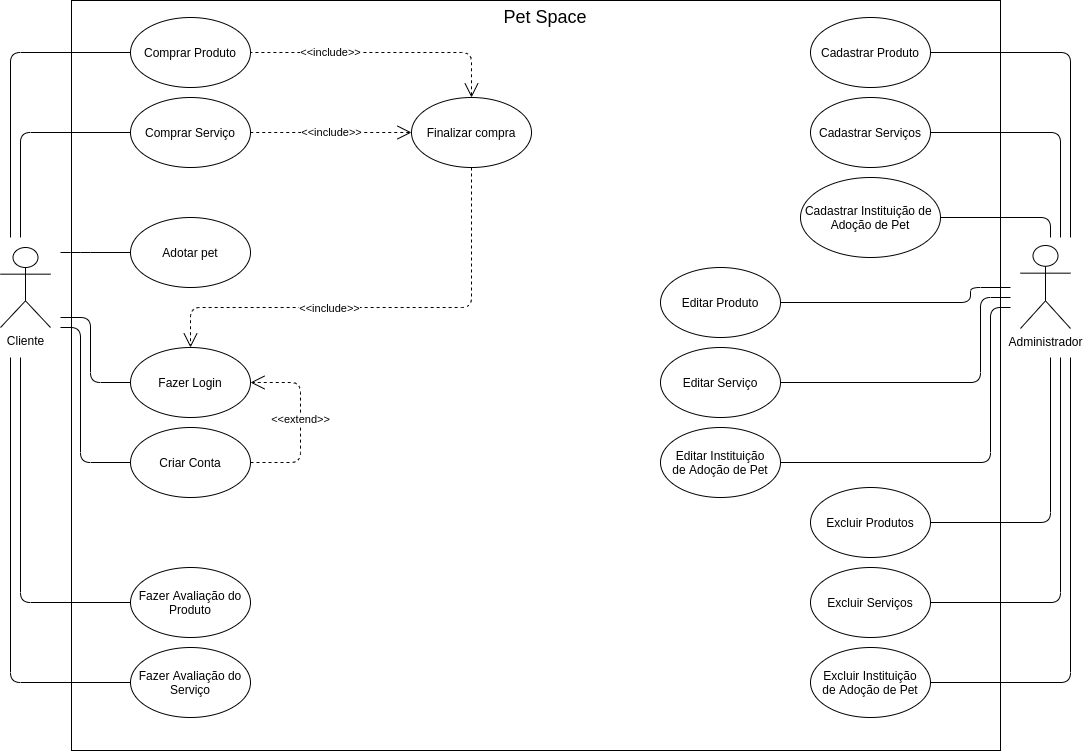

The diagram above was exported from draw.io. Its source (the exported page's mxGraphModel, read from the mxfile embedded in the PNG):
<mxGraphModel dx="2038" dy="930" grid="1" gridSize="10" guides="1" tooltips="1" connect="1" arrows="1" fold="1" page="1" pageScale="1" pageWidth="1169" pageHeight="826" background="#ffffff" math="0" shadow="0">
  <root>
    <mxCell id="0" />
    <mxCell id="1" parent="0" />
    <mxCell id="36iJgZ3kwnq2U-_qee4W-42" value="Cliente&lt;br&gt;" style="shape=umlActor;verticalLabelPosition=bottom;verticalAlign=top;html=1;" parent="1" vertex="1">
      <mxGeometry x="40" y="290" width="50" height="80" as="geometry" />
    </mxCell>
    <mxCell id="36iJgZ3kwnq2U-_qee4W-43" value="Administrador" style="shape=umlActor;verticalLabelPosition=bottom;verticalAlign=top;html=1;" parent="1" vertex="1">
      <mxGeometry x="1060" y="288" width="50" height="83" as="geometry" />
    </mxCell>
    <mxCell id="36iJgZ3kwnq2U-_qee4W-44" value="" style="rounded=0;whiteSpace=wrap;html=1;" parent="1" vertex="1">
      <mxGeometry x="111" y="43" width="929" height="750" as="geometry" />
    </mxCell>
    <mxCell id="36iJgZ3kwnq2U-_qee4W-47" value="Comprar Produto" style="ellipse;whiteSpace=wrap;html=1;" parent="1" vertex="1">
      <mxGeometry x="170" y="60" width="120" height="70" as="geometry" />
    </mxCell>
    <mxCell id="a8rErAhtfNPsXpxSIwuB-1" style="edgeStyle=orthogonalEdgeStyle;rounded=1;orthogonalLoop=1;jettySize=auto;html=1;exitX=1;exitY=0.5;exitDx=0;exitDy=0;endArrow=none;endFill=0;" parent="1" source="fzz2V5gnjjnt-TLnNtqH-14" edge="1">
      <mxGeometry relative="1" as="geometry">
        <mxPoint x="1090" y="280" as="targetPoint" />
        <Array as="points">
          <mxPoint x="1090" y="260" />
        </Array>
      </mxGeometry>
    </mxCell>
    <mxCell id="fzz2V5gnjjnt-TLnNtqH-14" value="Cadastrar Instituição de&amp;nbsp;&lt;br&gt;Adoção de Pet" style="ellipse;whiteSpace=wrap;html=1;" parent="1" vertex="1">
      <mxGeometry x="840" y="220" width="140" height="80" as="geometry" />
    </mxCell>
    <mxCell id="36iJgZ3kwnq2U-_qee4W-50" value="Comprar Serviço" style="ellipse;whiteSpace=wrap;html=1;" parent="1" vertex="1">
      <mxGeometry x="170" y="140" width="120" height="70" as="geometry" />
    </mxCell>
    <mxCell id="36iJgZ3kwnq2U-_qee4W-51" value="Fazer Avaliação do Produto" style="ellipse;whiteSpace=wrap;html=1;" parent="1" vertex="1">
      <mxGeometry x="170" y="610" width="120" height="70" as="geometry" />
    </mxCell>
    <mxCell id="36iJgZ3kwnq2U-_qee4W-80" value="" style="endArrow=none;endFill=0;html=1;edgeStyle=orthogonalEdgeStyle;align=left;verticalAlign=top;strokeColor=#000000;exitX=0;exitY=0.5;exitDx=0;exitDy=0;" parent="1" source="36iJgZ3kwnq2U-_qee4W-51" edge="1">
      <mxGeometry x="-1" relative="1" as="geometry">
        <mxPoint x="311" y="463" as="sourcePoint" />
        <mxPoint x="60" y="400" as="targetPoint" />
        <Array as="points">
          <mxPoint x="60" y="645" />
        </Array>
      </mxGeometry>
    </mxCell>
    <mxCell id="36iJgZ3kwnq2U-_qee4W-85" value="" style="endArrow=none;endFill=0;html=1;edgeStyle=orthogonalEdgeStyle;align=left;verticalAlign=top;strokeColor=#000000;exitX=0;exitY=0.5;exitDx=0;exitDy=0;" parent="1" source="Jsdnm-AwK6m2kD-Fhpc4-1" edge="1">
      <mxGeometry x="-1" relative="1" as="geometry">
        <mxPoint x="166" y="733" as="sourcePoint" />
        <mxPoint x="50" y="400" as="targetPoint" />
        <Array as="points">
          <mxPoint x="50" y="725" />
          <mxPoint x="50" y="400" />
        </Array>
      </mxGeometry>
    </mxCell>
    <mxCell id="36iJgZ3kwnq2U-_qee4W-87" value="" style="endArrow=none;endFill=0;html=1;edgeStyle=orthogonalEdgeStyle;align=left;verticalAlign=top;strokeColor=#000000;exitX=0;exitY=0.5;exitDx=0;exitDy=0;" parent="1" source="36iJgZ3kwnq2U-_qee4W-50" edge="1">
      <mxGeometry x="-1" relative="1" as="geometry">
        <mxPoint x="396.00000000000045" y="353.065" as="sourcePoint" />
        <mxPoint x="60" y="280" as="targetPoint" />
        <Array as="points">
          <mxPoint x="60" y="175" />
          <mxPoint x="60" y="280" />
        </Array>
      </mxGeometry>
    </mxCell>
    <mxCell id="36iJgZ3kwnq2U-_qee4W-88" value="" style="endArrow=none;endFill=0;html=1;edgeStyle=orthogonalEdgeStyle;align=left;verticalAlign=top;strokeColor=#000000;exitX=0;exitY=0.5;exitDx=0;exitDy=0;" parent="1" source="36iJgZ3kwnq2U-_qee4W-47" edge="1">
      <mxGeometry x="-1" relative="1" as="geometry">
        <mxPoint x="421" y="193" as="sourcePoint" />
        <mxPoint x="50" y="280" as="targetPoint" />
        <Array as="points">
          <mxPoint x="50" y="95" />
          <mxPoint x="50" y="280" />
        </Array>
      </mxGeometry>
    </mxCell>
    <mxCell id="Jsdnm-AwK6m2kD-Fhpc4-15" style="edgeStyle=orthogonalEdgeStyle;rounded=1;orthogonalLoop=1;jettySize=auto;html=1;exitX=0.5;exitY=1;exitDx=0;exitDy=0;dashed=1;startArrow=none;startFill=0;endArrow=open;endFill=0;startSize=12;endSize=12;" edge="1" parent="1" source="36iJgZ3kwnq2U-_qee4W-99" target="Jsdnm-AwK6m2kD-Fhpc4-10">
      <mxGeometry relative="1" as="geometry">
        <Array as="points">
          <mxPoint x="511" y="350" />
          <mxPoint x="230" y="350" />
        </Array>
      </mxGeometry>
    </mxCell>
    <mxCell id="Jsdnm-AwK6m2kD-Fhpc4-16" value="&amp;lt;&amp;lt;include&amp;gt;&amp;gt;" style="edgeLabel;html=1;align=center;verticalAlign=middle;resizable=0;points=[];" vertex="1" connectable="0" parent="Jsdnm-AwK6m2kD-Fhpc4-15">
      <mxGeometry x="0.118" relative="1" as="geometry">
        <mxPoint x="-25" as="offset" />
      </mxGeometry>
    </mxCell>
    <mxCell id="36iJgZ3kwnq2U-_qee4W-99" value="Finalizar compra" style="ellipse;whiteSpace=wrap;html=1;" parent="1" vertex="1">
      <mxGeometry x="451" y="140" width="120" height="70" as="geometry" />
    </mxCell>
    <mxCell id="36iJgZ3kwnq2U-_qee4W-137" style="edgeStyle=orthogonalEdgeStyle;orthogonalLoop=1;jettySize=auto;html=1;exitX=0;exitY=0.5;exitDx=0;exitDy=0;endArrow=none;endFill=0;strokeColor=#000000;rounded=1;" parent="1" source="36iJgZ3kwnq2U-_qee4W-104" edge="1">
      <mxGeometry relative="1" as="geometry">
        <Array as="points">
          <mxPoint x="120" y="295" />
          <mxPoint x="120" y="295" />
        </Array>
        <mxPoint x="100" y="295" as="targetPoint" />
      </mxGeometry>
    </mxCell>
    <mxCell id="36iJgZ3kwnq2U-_qee4W-104" value="&lt;span&gt;Adotar pet&lt;/span&gt;" style="ellipse;whiteSpace=wrap;html=1;" parent="1" vertex="1">
      <mxGeometry x="170" y="260" width="120" height="70" as="geometry" />
    </mxCell>
    <mxCell id="36iJgZ3kwnq2U-_qee4W-176" style="edgeStyle=orthogonalEdgeStyle;rounded=1;orthogonalLoop=1;jettySize=auto;html=1;endArrow=none;endFill=0;strokeColor=#000000;" parent="1" source="36iJgZ3kwnq2U-_qee4W-105" edge="1">
      <mxGeometry relative="1" as="geometry">
        <mxPoint x="100" y="370" as="targetPoint" />
        <Array as="points">
          <mxPoint x="120" y="505" />
          <mxPoint x="120" y="370" />
        </Array>
      </mxGeometry>
    </mxCell>
    <mxCell id="Jsdnm-AwK6m2kD-Fhpc4-12" style="edgeStyle=orthogonalEdgeStyle;rounded=1;orthogonalLoop=1;jettySize=auto;html=1;exitX=1;exitY=0.5;exitDx=0;exitDy=0;entryX=1;entryY=0.5;entryDx=0;entryDy=0;startArrow=none;startFill=0;endArrow=open;endFill=0;startSize=12;dashed=1;endSize=12;" edge="1" parent="1" source="36iJgZ3kwnq2U-_qee4W-105" target="Jsdnm-AwK6m2kD-Fhpc4-10">
      <mxGeometry relative="1" as="geometry">
        <Array as="points">
          <mxPoint x="340" y="505" />
          <mxPoint x="340" y="425" />
        </Array>
      </mxGeometry>
    </mxCell>
    <mxCell id="Jsdnm-AwK6m2kD-Fhpc4-13" value="&amp;lt;&amp;lt;extend&amp;gt;&amp;gt;" style="edgeLabel;html=1;align=center;verticalAlign=middle;resizable=0;points=[];" vertex="1" connectable="0" parent="Jsdnm-AwK6m2kD-Fhpc4-12">
      <mxGeometry x="0.3405" y="-3" relative="1" as="geometry">
        <mxPoint x="-4" y="26" as="offset" />
      </mxGeometry>
    </mxCell>
    <mxCell id="36iJgZ3kwnq2U-_qee4W-105" value="Criar Conta" style="ellipse;whiteSpace=wrap;html=1;" parent="1" vertex="1">
      <mxGeometry x="170" y="470" width="120" height="70" as="geometry" />
    </mxCell>
    <mxCell id="36iJgZ3kwnq2U-_qee4W-133" value="&amp;lt;&amp;lt;include&amp;gt;&amp;gt;" style="endArrow=none;endSize=12;dashed=1;html=1;strokeColor=#000000;entryX=1;entryY=0.5;entryDx=0;entryDy=0;exitX=0;exitY=0.5;exitDx=0;exitDy=0;startSize=12;startArrow=open;startFill=0;endFill=0;" parent="1" source="36iJgZ3kwnq2U-_qee4W-99" target="36iJgZ3kwnq2U-_qee4W-50" edge="1">
      <mxGeometry x="0.0062" width="160" relative="1" as="geometry">
        <mxPoint x="441.2702716443616" y="165.84427277883992" as="sourcePoint" />
        <mxPoint x="411" y="288" as="targetPoint" />
        <mxPoint as="offset" />
      </mxGeometry>
    </mxCell>
    <mxCell id="36iJgZ3kwnq2U-_qee4W-134" value="&amp;lt;&amp;lt;include&amp;gt;&amp;gt;" style="endArrow=none;endSize=12;dashed=1;html=1;strokeColor=#000000;entryX=1;entryY=0.5;entryDx=0;entryDy=0;startArrow=open;startFill=0;endFill=0;startSize=12;exitX=0.5;exitY=0;exitDx=0;exitDy=0;" parent="1" source="36iJgZ3kwnq2U-_qee4W-99" target="36iJgZ3kwnq2U-_qee4W-47" edge="1">
      <mxGeometry x="0.3963" width="160" relative="1" as="geometry">
        <mxPoint x="468" y="112" as="sourcePoint" />
        <mxPoint x="541" y="73" as="targetPoint" />
        <Array as="points">
          <mxPoint x="511" y="95" />
        </Array>
        <mxPoint as="offset" />
      </mxGeometry>
    </mxCell>
    <mxCell id="36iJgZ3kwnq2U-_qee4W-146" value="Editar Serviço" style="ellipse;whiteSpace=wrap;html=1;" parent="1" vertex="1">
      <mxGeometry x="700" y="390" width="120" height="70" as="geometry" />
    </mxCell>
    <mxCell id="36iJgZ3kwnq2U-_qee4W-147" value="" style="endArrow=none;endFill=0;html=1;edgeStyle=orthogonalEdgeStyle;align=left;verticalAlign=top;strokeColor=#000000;exitX=1;exitY=0.5;exitDx=0;exitDy=0;" parent="1" source="36iJgZ3kwnq2U-_qee4W-146" edge="1">
      <mxGeometry x="-1" relative="1" as="geometry">
        <mxPoint x="711" y="695.94" as="sourcePoint" />
        <mxPoint x="1050" y="340" as="targetPoint" />
        <Array as="points">
          <mxPoint x="1020" y="425" />
          <mxPoint x="1020" y="340" />
        </Array>
      </mxGeometry>
    </mxCell>
    <mxCell id="36iJgZ3kwnq2U-_qee4W-148" value="Editar Instituição&lt;br&gt;de Adoção&amp;nbsp;de Pet" style="ellipse;whiteSpace=wrap;html=1;" parent="1" vertex="1">
      <mxGeometry x="700" y="470" width="120" height="70" as="geometry" />
    </mxCell>
    <mxCell id="36iJgZ3kwnq2U-_qee4W-149" value="" style="endArrow=none;endFill=0;html=1;edgeStyle=orthogonalEdgeStyle;align=left;verticalAlign=top;strokeColor=#000000;exitX=1;exitY=0.5;exitDx=0;exitDy=0;" parent="1" source="36iJgZ3kwnq2U-_qee4W-148" edge="1">
      <mxGeometry x="-1" relative="1" as="geometry">
        <mxPoint x="841" y="398" as="sourcePoint" />
        <mxPoint x="1050" y="350" as="targetPoint" />
        <Array as="points">
          <mxPoint x="1030" y="505" />
          <mxPoint x="1030" y="350" />
        </Array>
      </mxGeometry>
    </mxCell>
    <mxCell id="36iJgZ3kwnq2U-_qee4W-158" value="" style="endArrow=none;endFill=0;html=1;edgeStyle=orthogonalEdgeStyle;align=left;verticalAlign=top;strokeColor=#000000;exitX=1;exitY=0.5;exitDx=0;exitDy=0;" parent="1" source="36iJgZ3kwnq2U-_qee4W-159" edge="1">
      <mxGeometry x="-1" relative="1" as="geometry">
        <mxPoint x="896" y="202.94000000000005" as="sourcePoint" />
        <mxPoint x="1110" y="280" as="targetPoint" />
        <Array as="points">
          <mxPoint x="1110" y="95" />
        </Array>
      </mxGeometry>
    </mxCell>
    <mxCell id="36iJgZ3kwnq2U-_qee4W-159" value="Cadastrar Produto" style="ellipse;whiteSpace=wrap;html=1;" parent="1" vertex="1">
      <mxGeometry x="850" y="60" width="120" height="70" as="geometry" />
    </mxCell>
    <mxCell id="36iJgZ3kwnq2U-_qee4W-161" value="Cadastrar Serviços" style="ellipse;whiteSpace=wrap;html=1;" parent="1" vertex="1">
      <mxGeometry x="850" y="140" width="120" height="70" as="geometry" />
    </mxCell>
    <mxCell id="36iJgZ3kwnq2U-_qee4W-162" value="" style="endArrow=none;endFill=0;html=1;edgeStyle=orthogonalEdgeStyle;align=left;verticalAlign=top;strokeColor=#000000;exitX=1;exitY=0.5;exitDx=0;exitDy=0;" parent="1" source="36iJgZ3kwnq2U-_qee4W-161" edge="1">
      <mxGeometry x="-1" relative="1" as="geometry">
        <mxPoint x="896" y="292.94000000000005" as="sourcePoint" />
        <mxPoint x="1100" y="280" as="targetPoint" />
        <Array as="points">
          <mxPoint x="1100" y="175" />
        </Array>
      </mxGeometry>
    </mxCell>
    <mxCell id="S7Mp6-y4nlm4WHoYg9s2-4" style="edgeStyle=orthogonalEdgeStyle;rounded=1;orthogonalLoop=1;jettySize=auto;html=1;exitX=1;exitY=0.5;exitDx=0;exitDy=0;endArrow=none;endFill=0;" parent="1" source="Jsdnm-AwK6m2kD-Fhpc4-7" edge="1">
      <mxGeometry relative="1" as="geometry">
        <mxPoint x="1090" y="400" as="targetPoint" />
        <mxPoint x="981" y="562.9999999999999" as="sourcePoint" />
        <Array as="points">
          <mxPoint x="1090" y="565" />
        </Array>
      </mxGeometry>
    </mxCell>
    <mxCell id="36iJgZ3kwnq2U-_qee4W-166" style="edgeStyle=orthogonalEdgeStyle;rounded=1;orthogonalLoop=1;jettySize=auto;html=1;endArrow=none;endFill=0;exitX=1;exitY=0.5;exitDx=0;exitDy=0;" parent="1" source="Jsdnm-AwK6m2kD-Fhpc4-6" edge="1">
      <mxGeometry relative="1" as="geometry">
        <mxPoint x="981" y="720" as="sourcePoint" />
        <mxPoint x="1110" y="400" as="targetPoint" />
        <Array as="points">
          <mxPoint x="1110" y="725" />
        </Array>
      </mxGeometry>
    </mxCell>
    <mxCell id="36iJgZ3kwnq2U-_qee4W-172" value="Editar Produto" style="ellipse;whiteSpace=wrap;html=1;" parent="1" vertex="1">
      <mxGeometry x="700" y="310" width="120" height="70" as="geometry" />
    </mxCell>
    <mxCell id="36iJgZ3kwnq2U-_qee4W-173" style="edgeStyle=orthogonalEdgeStyle;rounded=1;orthogonalLoop=1;jettySize=auto;html=1;exitX=1;exitY=0.5;exitDx=0;exitDy=0;endArrow=none;endFill=0;" parent="1" source="36iJgZ3kwnq2U-_qee4W-172" edge="1">
      <mxGeometry relative="1" as="geometry">
        <mxPoint x="1050" y="330" as="targetPoint" />
        <Array as="points">
          <mxPoint x="1010" y="345" />
          <mxPoint x="1010" y="330" />
        </Array>
      </mxGeometry>
    </mxCell>
    <mxCell id="gK2yb1Mtge8RrcdVj7kC-2" style="edgeStyle=orthogonalEdgeStyle;rounded=1;orthogonalLoop=1;jettySize=auto;html=1;endArrow=none;endFill=0;exitX=1;exitY=0.5;exitDx=0;exitDy=0;" parent="1" source="Jsdnm-AwK6m2kD-Fhpc4-5" edge="1">
      <mxGeometry relative="1" as="geometry">
        <mxPoint x="1010" y="660" as="sourcePoint" />
        <mxPoint x="1100" y="400" as="targetPoint" />
        <Array as="points">
          <mxPoint x="1100" y="645" />
        </Array>
      </mxGeometry>
    </mxCell>
    <mxCell id="S7Mp6-y4nlm4WHoYg9s2-5" value="&lt;font style=&quot;font-size: 18px&quot;&gt;Pet Space&lt;/font&gt;" style="text;html=1;strokeColor=none;fillColor=none;align=center;verticalAlign=middle;whiteSpace=wrap;rounded=0;" parent="1" vertex="1">
      <mxGeometry x="510" y="50" width="150" height="20" as="geometry" />
    </mxCell>
    <mxCell id="Jsdnm-AwK6m2kD-Fhpc4-1" value="Fazer Avaliação do Serviço" style="ellipse;whiteSpace=wrap;html=1;" vertex="1" parent="1">
      <mxGeometry x="170" y="690" width="120" height="70" as="geometry" />
    </mxCell>
    <mxCell id="Jsdnm-AwK6m2kD-Fhpc4-5" value="Excluir Serviços" style="ellipse;whiteSpace=wrap;html=1;" vertex="1" parent="1">
      <mxGeometry x="850" y="610" width="120" height="70" as="geometry" />
    </mxCell>
    <mxCell id="Jsdnm-AwK6m2kD-Fhpc4-6" value="Excluir Instituição&lt;br&gt;de Adoção&amp;nbsp;de Pet" style="ellipse;whiteSpace=wrap;html=1;" vertex="1" parent="1">
      <mxGeometry x="850" y="690" width="120" height="70" as="geometry" />
    </mxCell>
    <mxCell id="Jsdnm-AwK6m2kD-Fhpc4-7" value="Excluir Produtos" style="ellipse;whiteSpace=wrap;html=1;" vertex="1" parent="1">
      <mxGeometry x="850" y="530" width="120" height="70" as="geometry" />
    </mxCell>
    <mxCell id="Jsdnm-AwK6m2kD-Fhpc4-11" style="edgeStyle=orthogonalEdgeStyle;rounded=1;orthogonalLoop=1;jettySize=auto;html=1;exitX=0;exitY=0.5;exitDx=0;exitDy=0;startArrow=none;startFill=0;endArrow=none;endFill=0;startSize=12;" edge="1" parent="1" source="Jsdnm-AwK6m2kD-Fhpc4-10">
      <mxGeometry relative="1" as="geometry">
        <mxPoint x="100" y="360" as="targetPoint" />
        <Array as="points">
          <mxPoint x="130" y="425" />
          <mxPoint x="130" y="360" />
        </Array>
      </mxGeometry>
    </mxCell>
    <mxCell id="Jsdnm-AwK6m2kD-Fhpc4-10" value="Fazer Login" style="ellipse;whiteSpace=wrap;html=1;" vertex="1" parent="1">
      <mxGeometry x="170" y="390" width="120" height="70" as="geometry" />
    </mxCell>
  </root>
</mxGraphModel>